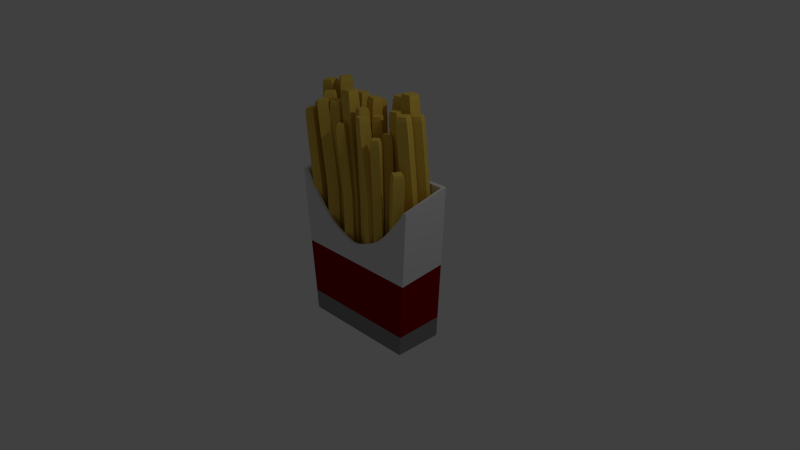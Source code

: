 # Source: Fries.blend  (saved by Blender 2.71.0; exported with 4.5.12 LTS)
import bpy
from mathutils import Matrix  # noqa: F401  (used for matrix-valued properties, if any)

bpy.ops.wm.read_factory_settings(use_empty=True)
scene = bpy.context.scene
scene.name = 'Scene'

# ---- collections
col_collection_1 = bpy.data.collections.new('Collection 1'); scene.collection.children.link(col_collection_1)

# ---- materials (node trees are filled in below, after node groups)
mat_material = bpy.data.materials.new('Material')
mat_material.alpha_threshold = 0.0
mat_material.use_transparent_shadow = False
mat_material.roughness = 0.5
mat_material.line_color = (0.0, 0.0, 0.0, 1.0)
mat_festendo = bpy.data.materials.new('festendo')
mat_festendo.alpha_threshold = 0.0
mat_festendo.use_transparent_shadow = False
mat_festendo.diffuse_color = (0.2598, 0.001099, 0.0005603, 1.0)
mat_festendo.specular_color = (0.0, 0.0, 0.0)
mat_festendo.roughness = 0.5
mat_festendo.line_color = (0.0, 0.0, 0.0, 1.0)
mat_material_001 = bpy.data.materials.new('Material.001')
mat_material_001.alpha_threshold = 0.0
mat_material_001.use_transparent_shadow = False
mat_material_001.diffuse_color = (0.2664, 0.2664, 0.2664, 1.0)
mat_material_001.roughness = 0.5
mat_material_001.line_color = (0.0, 0.0, 0.0, 1.0)
mat_krumplee = bpy.data.materials.new('krumplee')
mat_krumplee.alpha_threshold = 0.0
mat_krumplee.use_transparent_shadow = False
mat_krumplee.diffuse_color = (0.8, 0.5564, 0.09108, 1.0)
mat_krumplee.specular_color = (0.0, 0.0, 0.0)
mat_krumplee.roughness = 0.5
mat_krumplee.line_color = (0.0, 0.0, 0.0, 1.0)

# ---- material node trees

# ---- world
world_world = bpy.data.worlds.new('World'); scene.world = world_world
world_world.color = (0.05088, 0.05088, 0.05088)
world_world.use_sun_shadow = False
world_world.sun_shadow_jitter_overblur = 0.0
world_world.cycles.sampling_method = 'MANUAL'
world_world.cycles.sample_map_resolution = 256

# ---- cameras
cam_camera = bpy.data.cameras.new('Camera')
cam_camera.clip_end = 100.0
cam_camera.lens = 35.0
cam_camera.sensor_width = 32.0
cam_camera.sensor_height = 18.0
cam_camera.ortho_scale = 7.314
cam_camera.dof.focus_distance = 0.0
cam_camera.dof.aperture_fstop = 128.0

# ---- lights
light_lamp = bpy.data.lights.new('Lamp', 'POINT')
light_lamp.transmission_factor = 0.0
light_lamp.cutoff_distance = 30.0
light_lamp.energy = 100.0
light_lamp.shadow_buffer_clip_start = 1.001
light_lamp.shadow_soft_size = 0.1
light_lamp.shadow_maximum_resolution = 0.006
light_lamp.use_absolute_resolution = True
light_lamp.cycles.use_multiple_importance_sampling = False

# ---- meshes
me_cube_001 = bpy.data.meshes.new('Cube.001')
me_cube_001.from_pydata([(-0.2837, -0.6226, 0.3683), (-0.3407, -0.6226, 0.3957), (-0.3983, -0.6226, 0.4289), (-0.7621, -0.6226, 0.7955), (-0.8162, -0.6226, 0.8618), (-0.8552, -0.6226, 0.9193), (0.7621, -0.6226, 0.7955), (0.8162, -0.6226, 0.8618), (0.8552, -0.6226, 0.9193), (0.2837, -0.6226, 0.3683), (0.3407, -0.6226, 0.3957), (0.3983, -0.6226, 0.4289), (0.1702, -0.6226, 0.3192), (0.1135, -0.6226, 0.2977), (0.05673, -0.6226, 0.2824), (-0.1702, -0.6226, 0.3192), (-0.1135, -0.6226, 0.2977), (-0.05673, -0.6226, 0.2824), (0.6388, -0.6226, 0.6541), (0.5775, -0.6226, 0.5862), (0.5167, -0.6226, 0.5242), (-0.6388, -0.6226, 0.6541), (-0.5775, -0.6226, 0.5862), (-0.5167, -0.6226, 0.5242), (-3.833e-07, -0.6226, 0.2763), (-0.4569, -0.6226, 0.4708), (0.4569, -0.6226, 0.4708), (0.2269, -0.6226, 0.3437), (-0.2269, -0.6226, 0.3437), (0.7004, -0.6226, 0.7248), (-0.7004, -0.6226, 0.7248), (0.8066, 0.6558, -1.011), (0.8066, -0.6226, -1.011), (-0.8066, -0.6226, -1.011), (-0.8066, 0.6558, -1.011), (0.947, 0.6558, 1.135), (0.947, -0.6226, 1.008), (-0.947, -0.6226, 1.008), (-0.947, 0.6558, 1.135), (0.4033, 0.6558, -1.011), (9.981e-08, 0.6558, -1.011), (-0.4033, 0.6558, -1.011), (0.4033, -0.6226, -1.011), (-1.461e-07, -0.6226, -1.011), (-0.4033, -0.6226, -1.011), (0.4735, 0.6558, 1.135), (2.535e-07, 0.6558, 1.135), (-0.4735, 0.6558, 1.135), (0.2017, 0.6558, -1.011), (0.2017, -0.6226, -1.011), (0.2368, 0.6558, 1.135), (-0.2017, 0.6558, -1.011), (-0.2017, -0.6226, -1.011), (-0.2368, 0.6558, 1.135), (0.605, 0.6558, -1.011), (0.605, -0.6226, -1.011), (0.7103, 0.6558, 1.135), (-0.605, 0.6558, -1.011), (-0.605, -0.6226, -1.011), (-0.7103, 0.6558, 1.135), (-0.9011, -0.6226, 0.9861), (0.9011, -0.6226, 0.9861), (-0.2751, -0.5644, 0.3667), (-0.3304, -0.5644, 0.3938), (-0.3863, -0.5644, 0.4267), (-0.739, -0.5644, 0.7898), (-0.7915, -0.5644, 0.8555), (-0.8293, -0.5644, 0.9124), (0.739, -0.5644, 0.7898), (0.7915, -0.5644, 0.8555), (0.8293, -0.5644, 0.9124), (0.2751, -0.5644, 0.3667), (0.3304, -0.5644, 0.3938), (0.3863, -0.5644, 0.4267), (0.165, -0.5644, 0.318), (0.11, -0.5644, 0.2968), (0.05501, -0.5644, 0.2816), (-0.165, -0.5644, 0.318), (-0.11, -0.5644, 0.2968), (-0.05501, -0.5644, 0.2816), (0.6194, -0.5644, 0.6497), (0.56, -0.5644, 0.5826), (0.5011, -0.5644, 0.5211), (-0.6194, -0.5644, 0.6497), (-0.56, -0.5644, 0.5826), (-0.5011, -0.5644, 0.5211), (-3.79e-07, -0.5644, 0.2755), (-0.4431, -0.5644, 0.4682), (0.4431, -0.5644, 0.4682), (0.22, -0.5644, 0.3424), (-0.22, -0.5644, 0.3424), (0.6792, -0.5644, 0.7198), (-0.6792, -0.5644, 0.7198), (0.7738, 0.5706, -0.9911), (0.7738, -0.5707, -0.9911), (-0.7738, -0.5707, -0.9911), (-0.7738, 0.5706, -0.9911), (0.9079, 0.5686, 1.127), (0.9056, -0.5714, 1.001), (-0.9057, -0.5714, 1.001), (-0.9079, 0.5686, 1.127), (0.3911, 0.5687, -0.9894), (8.941e-08, 0.5687, -0.9894), (-0.3911, 0.5687, -0.9894), (0.3911, -0.5687, -0.9894), (-1.49e-07, -0.5687, -0.9894), (-0.3911, -0.5687, -0.9894), (0.4592, 0.5644, 1.126), (2.384e-07, 0.5644, 1.126), (-0.4592, 0.5644, 1.126), (0.1955, 0.5687, -0.9894), (0.1955, -0.5687, -0.9894), (0.2296, 0.5644, 1.126), (-0.1955, 0.5687, -0.9894), (-0.1955, -0.5687, -0.9894), (-0.2296, 0.5644, 1.126), (0.5866, 0.5687, -0.9894), (0.5866, -0.5687, -0.9894), (0.6888, 0.5644, 1.126), (-0.5866, 0.5687, -0.9894), (-0.5866, -0.5687, -0.9894), (-0.6888, 0.5644, 1.126), (-0.8738, -0.5644, 0.9787), (0.8738, -0.5644, 0.9787), (0.8768, 0.6558, 0.06172), (0.8768, -0.6226, -0.001885), (-0.8768, -0.6226, -0.001885), (-0.8768, 0.6558, 0.06172), (0.4384, 0.6558, 0.06172), (1.766e-07, 0.6558, 0.06172), (-0.4384, 0.6558, 0.06172), (0.2192, 0.6558, 0.06172), (-0.2192, 0.6558, 0.06172), (0.6576, 0.6558, 0.06172), (-0.6576, 0.6558, 0.06172), (0.4398, -0.6226, -0.001885), (-0.6605, -0.6226, -0.001885), (0.6605, -0.6226, -0.001885), (0.2205, -0.6226, -0.001885), (-0.2205, -0.6226, -0.001885), (-0.4398, -0.6226, -0.001885), (-3.32e-07, -0.6226, -0.001885), (0.2066, -0.6226, -0.7464), (0.6195, -0.6226, -0.7464), (-0.4129, -0.6226, -0.7464), (-0.2066, -0.6226, -0.7464), (-0.6195, -0.6226, -0.7464), (0.4129, -0.6226, -0.7464), (-1.949e-07, -0.6226, -0.7464), (0.825, 0.6558, -0.7297), (0.825, -0.6226, -0.7464), (-0.825, -0.6226, -0.7464), (-0.825, 0.6558, -0.7297), (0.4125, 0.6558, -0.7297), (1.2e-07, 0.6558, -0.7297), (-0.4125, 0.6558, -0.7297), (0.2063, 0.6558, -0.7297), (-0.2063, 0.6558, -0.7297), (0.6188, 0.6558, -0.7297), (-0.6188, 0.6558, -0.7297)], [], [(57, 58, 33, 34), (124, 35, 36, 125), (126, 37, 38, 127), (159, 57, 34, 152), (54, 55, 42, 39), (48, 49, 43, 40), (51, 52, 44, 41), (143, 147, 42, 55), (144, 146, 58, 44), (158, 54, 39, 153), (156, 48, 40, 154), (157, 51, 41, 155), (148, 145, 52, 43), (142, 148, 43, 49), (39, 42, 49, 48), (150, 143, 55, 32), (153, 39, 48, 156), (40, 43, 52, 51), (154, 40, 51, 157), (146, 151, 33, 58), (31, 32, 55, 54), (147, 142, 49, 42), (149, 31, 54, 158), (41, 44, 58, 57), (155, 41, 57, 159), (145, 144, 44, 52), (96, 95, 120, 119), (94, 98, 97, 93), (96, 100, 99, 95), (100, 96, 119, 121), (101, 104, 117, 116), (102, 105, 111, 110), (103, 106, 114, 113), (91, 117, 104, 88, 82, 81, 80), (84, 85, 87, 106, 120, 92, 83), (107, 101, 116, 118), (108, 102, 110, 112), (109, 103, 113, 115), (78, 79, 86, 105, 114, 90, 77), (89, 111, 105, 86, 76, 75, 74), (110, 111, 104, 101), (69, 70, 123, 98, 94, 117, 91, 68), (112, 110, 101, 107), (113, 114, 105, 102), (115, 113, 102, 108), (92, 120, 95, 99, 122, 67, 66, 65), (116, 117, 94, 93), (72, 73, 88, 104, 111, 89, 71), (118, 116, 93, 97), (119, 120, 106, 103), (121, 119, 103, 109), (90, 114, 106, 87, 64, 63, 62), (0, 28, 90, 62), (1, 0, 62, 63), (2, 1, 63, 64), (25, 2, 64, 87), (3, 30, 92, 65), (4, 3, 65, 66), (5, 4, 66, 67), (29, 6, 68, 91), (6, 7, 69, 68), (7, 8, 70, 69), (27, 9, 71, 89), (9, 10, 72, 71), (10, 11, 73, 72), (11, 26, 88, 73), (12, 27, 89, 74), (13, 12, 74, 75), (14, 13, 75, 76), (24, 14, 76, 86), (28, 15, 77, 90), (15, 16, 78, 77), (16, 17, 79, 78), (17, 24, 86, 79), (18, 29, 91, 80), (19, 18, 80, 81), (20, 19, 81, 82), (26, 20, 82, 88), (30, 21, 83, 92), (21, 22, 84, 83), (22, 23, 85, 84), (23, 25, 87, 85), (36, 35, 97, 98), (59, 38, 100, 121), (38, 37, 99, 100), (35, 56, 118, 97), (45, 50, 112, 107), (46, 53, 115, 108), (50, 46, 108, 112), (53, 47, 109, 115), (56, 45, 107, 118), (47, 59, 121, 109), (37, 60, 122, 99), (61, 36, 98, 123), (60, 5, 67, 122), (8, 61, 123, 70), (149, 124, 125, 150), (151, 126, 127, 152), (59, 134, 127, 38), (56, 133, 128, 45), (50, 131, 129, 46), (53, 132, 130, 47), (45, 128, 131, 50), (46, 129, 132, 53), (35, 124, 133, 56), (47, 130, 134, 59), (18, 19, 20, 26, 135, 137, 29), (9, 27, 138, 135, 26, 11, 10), (0, 1, 2, 25, 140, 139, 28), (6, 29, 137, 125, 36, 61, 8, 7), (15, 28, 139, 141, 24, 17, 16), (3, 4, 5, 60, 37, 126, 136, 30), (12, 13, 14, 24, 141, 138, 27), (21, 30, 136, 140, 25, 23, 22), (134, 159, 152, 127), (137, 135, 147, 143), (140, 136, 146, 144), (133, 158, 153, 128), (131, 156, 154, 129), (132, 157, 155, 130), (141, 139, 145, 148), (138, 141, 148, 142), (125, 137, 143, 150), (128, 153, 156, 131), (129, 154, 157, 132), (136, 126, 151, 146), (135, 138, 142, 147), (124, 149, 158, 133), (130, 155, 159, 134), (139, 140, 144, 145), (31, 149, 150, 32), (33, 151, 152, 34)])
me_cube_001.polygons.foreach_set('material_index', [2, 0, 0, 2, 2, 2, 2, 2, 2, 2, 2, 2, 2, 2, 2, 2, 2, 2, 2, 2, 2, 2, 2, 2, 2, 2, 2, 0, 0, 0, 2, 2, 2, 0, 0, 0, 0, 0, 0, 0, 2, 0, 0, 2, 0, 0, 2, 0, 0, 2, 0, 0, 0, 0, 0, 0, 0, 0, 0, 0, 0, 0, 0, 0, 0, 0, 0, 0, 0, 0, 0, 0, 0, 0, 0, 0, 0, 0, 0, 0, 0, 0, 0, 0, 0, 0, 0, 0, 0, 0, 0, 0, 0, 0, 0, 0, 1, 1, 0, 0, 0, 0, 0, 0, 0, 0, 0, 0, 0, 0, 0, 0, 0, 0, 1, 1, 1, 1, 1, 1, 1, 1, 1, 1, 1, 1, 1, 1, 1, 1, 2, 2])
me_cube_001.materials.append(mat_material)
me_cube_001.materials.append(mat_festendo)
me_cube_001.materials.append(mat_material_001)
me_cube_001.use_remesh_preserve_volume = False
me_cube_001.use_remesh_preserve_attributes = False
me_cube_001.use_mirror_vertex_groups = False
me_cube_001.update()
me_cube_018 = bpy.data.meshes.new('Cube.018')
me_cube_018.from_pydata([(-14.55, 3.093, -1.0), (-14.55, 5.093, -1.0), (-12.55, 5.091, -1.0), (-12.55, 3.091, -1.0), (-14.55, 3.093, 0.1371), (-14.55, 5.093, 0.1371), (-12.55, 5.091, 0.1371), (-12.55, 3.091, 0.1371), (-8.628, 1.012, -1.087), (-10.79, 1.274, -1.087), (-10.52, 3.432, -1.087), (-8.366, 3.17, -1.087), (-8.628, 1.012, 0.149), (-10.79, 1.274, 0.149), (-10.52, 3.432, 0.149), (-8.366, 3.17, 0.149), (-7.557, -0.0715, -1.216), (-6.522, 2.129, -1.216), (-4.321, 1.094, -1.216), (-5.356, -1.107, -1.216), (-7.557, -0.0715, 0.1667), (-6.522, 2.129, 0.1667), (-4.321, 1.094, 0.1667), (-5.356, -1.107, 0.1667), (-4.579, -1.545, -1.101), (-3.036, -0.0155, -1.101), (-1.506, -1.559, -1.101), (-3.05, -3.089, -1.101), (-4.579, -1.545, 0.135), (-3.036, -0.0155, 0.135), (-1.506, -1.559, 0.135), (-3.05, -3.089, 0.135), (0.8509, -2.931, -0.8702), (2.354, -2.053, -0.8702), (3.232, -3.555, -0.8702), (1.729, -4.433, -0.8702), (0.8509, -2.931, 0.1193), (2.354, -2.053, 0.1193), (3.232, -3.555, 0.1193), (1.729, -4.433, 0.1193), (-13.86, 5.723, -1.198), (-13.38, 8.068, -1.198), (-11.03, 7.582, -1.198), (-11.52, 5.237, -1.198), (-13.86, 5.723, 0.1643), (-13.38, 8.068, 0.1643), (-11.03, 7.582, 0.1643), (-11.52, 5.237, 0.1643), (-6.905, 5.303, -0.9206), (-5.08, 5.062, -0.9206), (-5.322, 3.237, -0.9206), (-7.147, 3.478, -0.9206), (-6.905, 5.303, 0.1263), (-5.08, 5.062, 0.1263), (-5.322, 3.237, 0.1263), (-7.147, 3.478, 0.1263), (-3.29, 3.95, -1.087), (-1.285, 4.787, -1.087), (-0.4472, 2.782, -1.087), (-2.453, 1.945, -1.087), (-3.29, 3.95, 0.149), (-1.285, 4.787, 0.149), (-0.4472, 2.782, 0.149), (-2.453, 1.945, 0.149), (1.233, 3.144, -1.178), (3.412, 2.246, -1.178), (2.515, 0.06713, -1.178), (0.3359, 0.9643, -1.178), (1.233, 3.144, 0.1616), (3.412, 2.246, 0.1616), (2.515, 0.06713, 0.1616), (0.3359, 0.9643, 0.1616), (4.494, -0.8639, -1.254), (5.561, 1.406, -1.254), (7.831, 0.3381, -1.254), (6.763, -1.932, -1.254), (4.494, -0.8639, 0.172), (5.561, 1.406, 0.172), (7.831, 0.3381, 0.172), (6.763, -1.932, 0.172), (5.449, -5.107, -1.111), (5.561, -2.887, -1.111), (7.781, -2.999, -1.111), (7.669, -5.219, -1.111), (5.449, -5.107, 0.1524), (5.561, -2.887, 0.1524), (7.781, -2.999, 0.1524), (7.669, -5.219, 0.1524), (6.258, -6.587, -0.5904), (4.503, -7.869, -0.5904), (3.221, -6.114, -0.5904), (4.976, -4.832, -0.5904), (6.258, -6.587, 0.08097), (4.503, -7.869, 0.08097), (3.221, -6.114, 0.08097), (4.976, -4.832, 0.08097), (-1.468, -5.009, -1.06), (-2.978, -3.523, -1.06), (-1.492, -2.012, -1.06), (0.01883, -3.499, -1.06), (-1.468, -5.009, 0.1453), (-2.978, -3.523, 0.1453), (-1.492, -2.012, 0.1453), (0.01883, -3.499, 0.1453), (-7.893, -1.844, -0.8894), (-8.083, -0.07531, -0.8894), (-6.314, 0.1137, -0.8894), (-6.125, -1.655, -0.8894), (-7.893, -1.844, 0.122), (-8.083, -0.07531, 0.122), (-6.314, 0.1137, 0.122), (-6.125, -1.655, 0.122), (-11.99, -0.1797, -1.087), (-12.66, 1.887, -1.087), (-10.59, 2.558, -1.087), (-9.919, 0.4914, -1.087), (-11.99, -0.1797, 0.149), (-12.66, 1.887, 0.149), (-10.59, 2.558, 0.149), (-9.919, 0.4914, 0.149), (-11.35, 5.882, -1.247), (-9.238, 7.206, -1.247), (-7.914, 5.092, -1.247), (-10.03, 3.767, -1.247), (-11.35, 5.882, 0.1711), (-9.238, 7.206, 0.1711), (-7.914, 5.092, 0.1711), (-10.03, 3.767, 0.1711), (-3.766, 3.243, -1.138), (-1.925, 1.905, -1.138), (-3.263, 0.06389, -1.138), (-5.104, 1.402, -1.138), (-3.766, 3.243, 0.1561), (-1.925, 1.905, 0.1561), (-3.263, 0.06389, 0.1561), (-5.104, 1.402, 0.1561), (-1.0, -1.0, -1.0), (-1.0, 1.0, -1.0), (1.0, 1.0, -1.0), (1.0, -1.0, -1.0), (-1.0, -1.0, 0.1371), (-1.0, 1.0, 0.1371), (1.0, 1.0, 0.1371), (1.0, -1.0, 0.1371), (2.478, -1.852, -1.087), (3.403, 0.1149, -1.087), (5.37, -0.8102, -1.087), (4.445, -2.777, -1.087), (2.478, -1.852, 0.149), (3.403, 0.1149, 0.149), (5.37, -0.8102, 0.149), (4.445, -2.777, 0.149), (7.264, -2.732, -1.087), (7.116, -0.5642, -1.087), (9.284, -0.4162, -1.087), (9.432, -2.584, -1.087), (7.264, -2.732, 0.149), (7.116, -0.5642, 0.149), (9.284, -0.4162, 0.149), (9.432, -2.584, 0.149), (-12.95, 9.254, -1.087), (-11.01, 10.23, -1.087), (-10.03, 8.286, -1.087), (-11.97, 7.312, -1.087), (-12.95, 9.254, 0.149), (-11.01, 10.23, 0.149), (-10.03, 8.286, 0.149), (-11.97, 7.312, 0.149), (-8.551, 7.812, -1.087), (-6.545, 6.977, -1.087), (-7.38, 4.971, -1.087), (-9.387, 5.806, -1.087), (-8.551, 7.812, 0.149), (-6.545, 6.977, 0.149), (-7.38, 4.971, 0.149), (-9.387, 5.806, 0.149), (-15.83, 1.517, -0.9544), (-15.58, 3.409, -0.9544), (-13.69, 3.16, -0.9544), (-13.94, 1.267, -0.9544), (-15.83, 1.517, 0.1309), (-15.58, 3.409, 0.1309), (-13.69, 3.16, 0.1309), (-13.94, 1.267, 0.1309), (-11.71, 2.205, -1.13), (-12.42, 4.351, -1.13), (-10.27, 5.062, -1.13), (-9.564, 2.916, -1.13), (-11.71, 2.205, 0.155), (-12.42, 4.351, 0.155), (-10.27, 5.062, 0.155), (-9.564, 2.916, 0.155), (1.592, -5.498, -0.8755), (-0.1514, -5.659, -0.8755), (-0.3121, -3.915, -0.8755), (1.432, -3.755, -0.8755), (1.592, -5.498, 0.1201), (-0.1514, -5.659, 0.1201), (-0.3121, -3.915, 0.1201), (1.432, -3.755, 0.1201), (-15.47, 3.094, 0.8487), (-15.46, 3.318, 1.01), (-15.55, 3.16, 0.9622), (-15.47, 5.094, 0.8487), (-15.46, 4.871, 1.01), (-15.55, 5.029, 0.9622), (-13.48, 5.092, 0.8572), (-13.91, 4.869, 1.016), (-13.69, 5.027, 0.9701), (-13.48, 3.092, 0.8572), (-13.91, 3.316, 1.016), (-13.69, 3.158, 0.9701), (-8.751, 0.0004251, 0.9361), (-8.971, 0.04343, 1.097), (-8.826, -0.07225, 1.05), (-10.91, 0.2624, 0.9361), (-10.68, 0.2515, 1.097), (-10.85, 0.174, 1.05), (-10.65, 2.413, 0.9453), (-10.48, 1.959, 1.104), (-10.61, 2.195, 1.058), (-8.49, 2.151, 0.9453), (-8.764, 1.751, 1.104), (-8.581, 1.948, 1.058), (-8.611, 0.4246, 1.066), (-8.501, 0.62, 1.228), (-8.657, 0.5184, 1.18), (-7.576, 2.625, 1.066), (-7.657, 2.416, 1.228), (-7.677, 2.6, 1.18), (-5.383, 1.593, 1.077), (-5.867, 1.574, 1.236), (-5.602, 1.624, 1.19), (-6.418, -0.6071, 1.077), (-6.712, -0.2217, 1.236), (-6.582, -0.4578, 1.19), (-5.297, -0.8208, 0.9221), (-5.127, -0.6749, 1.083), (-5.308, -0.717, 1.036), (-3.753, 0.7087, 0.9221), (-3.9, 0.5399, 1.083), (-3.857, 0.7203, 1.036), (-2.229, -0.8299, 0.9313), (-2.69, -0.6818, 1.09), (-2.424, -0.7258, 1.044), (-3.773, -2.359, 0.9313), (-3.916, -1.897, 1.09), (-3.875, -2.163, 1.044), (0.4598, -2.261, 0.7178), (0.661, -2.163, 0.8789), (0.4754, -2.158, 0.8313), (1.962, -1.383, 0.7178), (1.778, -1.51, 0.8789), (1.865, -1.346, 0.8313), (2.838, -2.881, 0.7252), (2.428, -2.622, 0.8843), (2.674, -2.731, 0.8381), (1.335, -3.759, 0.7252), (1.311, -3.275, 0.8843), (1.285, -3.543, 0.8381), (-14.98, 5.955, 1.048), (-14.92, 6.171, 1.209), (-15.05, 6.036, 1.162), (-14.5, 8.301, 1.048), (-14.53, 8.079, 1.209), (-14.59, 8.253, 1.162), (-12.16, 7.816, 1.058), (-12.62, 7.685, 1.218), (-12.38, 7.795, 1.171), (-12.64, 5.471, 1.058), (-13.02, 5.777, 1.218), (-12.84, 5.578, 1.171), (-6.796, 6.128, 0.7686), (-6.577, 6.083, 0.9297), (-6.721, 6.2, 0.8821), (-4.971, 5.887, 0.7686), (-5.195, 5.9, 0.9297), (-5.025, 5.976, 0.8821), (-5.212, 4.068, 0.7764), (-5.377, 4.523, 0.9356), (-5.249, 4.286, 0.8894), (-7.037, 4.309, 0.7764), (-6.759, 4.706, 0.9356), (-6.944, 4.51, 0.8894), (-3.683, 4.891, 0.9361), (-3.47, 4.962, 1.097), (-3.654, 4.991, 1.05), (-1.677, 5.728, 0.9361), (-1.877, 5.627, 1.097), (-1.769, 5.778, 1.05), (-0.8428, 3.73, 0.9453), (-1.215, 4.04, 1.104), (-0.9847, 3.9, 1.058), (-2.848, 2.892, 0.9453), (-2.808, 3.375, 1.104), (-2.869, 3.113, 1.058), (1.66, 4.182, 1.029), (1.861, 4.082, 1.19), (1.752, 4.232, 1.142), (3.84, 3.285, 1.029), (3.627, 3.355, 1.19), (3.81, 3.385, 1.142), (2.946, 1.113, 1.039), (2.903, 1.596, 1.198), (2.966, 1.333, 1.152), (0.7664, 2.01, 1.039), (1.137, 2.323, 1.198), (0.9074, 2.181, 1.152), (3.4, -0.3494, 1.105), (3.51, -0.154, 1.266), (3.354, -0.2556, 1.219), (4.468, 1.92, 1.105), (4.387, 1.711, 1.266), (4.366, 1.896, 1.219), (6.73, 0.8562, 1.116), (6.246, 0.837, 1.275), (6.511, 0.887, 1.229), (5.662, -1.414, 1.116), (5.368, -1.028, 1.275), (5.499, -1.264, 1.229), (4.403, -5.054, 0.9611), (4.43, -4.832, 1.122), (4.325, -4.985, 1.075), (4.515, -2.834, 0.9611), (4.52, -3.058, 1.122), (4.431, -2.895, 1.075), (6.728, -2.946, 0.9705), (6.287, -3.148, 1.13), (6.513, -3.001, 1.083), (6.615, -5.166, 0.9705), (6.197, -4.921, 1.13), (6.407, -5.09, 1.083), (6.835, -7.377, 0.4913), (6.669, -7.529, 0.5961), (6.847, -7.505, 0.5652), (5.08, -8.659, 0.4913), (5.275, -8.547, 0.5961), (5.198, -8.709, 0.5652), (3.802, -6.91, 0.4963), (4.261, -7.159, 0.6001), (3.997, -7.066, 0.5699), (5.557, -5.628, 0.4963), (5.655, -6.14, 0.6001), (5.646, -5.861, 0.5699), (-2.162, -5.714, 0.909), (-2.31, -5.546, 1.07), (-2.265, -5.726, 1.023), (-3.672, -4.228, 0.909), (-3.502, -4.373, 1.07), (-3.683, -4.332, 1.023), (-2.191, -2.722, 0.918), (-2.333, -3.186, 1.077), (-2.292, -2.919, 1.031), (-0.68, -4.209, 0.918), (-1.141, -4.359, 1.077), (-0.875, -4.314, 1.031), (-8.686, -1.929, 0.7371), (-8.693, -1.705, 0.8982), (-8.773, -1.872, 0.8506), (-8.875, -0.16, 0.7371), (-8.835, -0.3806, 0.8982), (-8.949, -0.2337, 0.8506), (-7.112, 0.02839, 0.7447), (-7.516, -0.2396, 0.9038), (-7.316, -0.05919, 0.8576), (-6.923, -1.74, 0.7447), (-7.375, -1.564, 0.9038), (-7.14, -1.698, 0.8576), (-12.96, -0.4946, 0.9361), (-13.01, -0.277, 1.097), (-13.05, -0.4574, 1.05), (-13.63, 1.572, 0.9361), (-13.54, 1.365, 1.097), (-13.68, 1.485, 1.05), (-11.57, 2.241, 0.9453), (-11.91, 1.896, 1.104), (-11.75, 2.114, 1.058), (-10.9, 0.1743, 0.9453), (-11.37, 0.2541, 1.104), (-11.12, 0.1713, 1.058), (-11.99, 6.9, 1.098), (-11.79, 7.005, 1.259), (-11.98, 7.003, 1.212), (-9.876, 8.224, 1.098), (-10.06, 8.092, 1.259), (-9.974, 8.258, 1.212), (-8.556, 6.117, 1.109), (-8.974, 6.362, 1.268), (-8.724, 6.261, 1.222), (-10.67, 4.792, 1.109), (-10.71, 5.275, 1.268), (-10.73, 5.006, 1.222), (-3.133, 4.115, 0.988), (-2.962, 3.97, 1.149), (-3.032, 4.142, 1.101), (-1.292, 2.777, 0.988), (-1.482, 2.895, 1.149), (-1.297, 2.881, 1.101), (-2.625, 0.9417, 0.9976), (-2.553, 1.421, 1.157), (-2.554, 1.151, 1.111), (-4.467, 2.28, 0.9976), (-4.033, 2.496, 1.157), (-4.289, 2.412, 1.111), (-1.922, -1.0, 0.8487), (-1.906, -0.7764, 1.01), (-2.003, -0.9345, 0.9622), (-1.922, 1.0, 0.8487), (-1.906, 0.7764, 1.01), (-2.003, 0.9345, 0.9622), (0.07147, 1.0, 0.8572), (-0.3586, 0.7764, 1.016), (-0.14, 0.9345, 0.9701), (0.07147, -1.0, 0.8572), (-0.3586, -0.7764, 1.016), (-0.14, -0.9345, 0.9701), (1.556, -1.418, 0.9361), (1.666, -1.222, 1.097), (1.51, -1.324, 1.05), (2.481, 0.5489, 0.9361), (2.4, 0.3397, 1.097), (2.38, 0.5242, 1.05), (4.441, -0.3731, 0.9453), (3.957, -0.3923, 1.104), (4.222, -0.3423, 1.058), (3.516, -2.34, 0.9453), (3.222, -1.954, 1.104), (3.352, -2.19, 1.058), (6.247, -2.802, 0.9361), (6.248, -2.578, 1.097), (6.161, -2.742, 1.05), (6.099, -0.6336, 0.9361), (6.13, -0.8555, 1.097), (6.022, -0.7045, 1.05), (8.26, -0.4861, 0.9453), (7.846, -0.7384, 1.104), (8.053, -0.5659, 1.058), (8.408, -2.654, 0.9453), (7.964, -2.461, 1.104), (8.192, -2.603, 1.058), (-13.41, 10.17, 0.9361), (-13.2, 10.25, 1.097), (-13.38, 10.27, 1.05), (-11.46, 11.14, 0.9361), (-11.66, 11.03, 1.097), (-11.56, 11.18, 1.05), (-10.49, 9.204, 0.9453), (-10.89, 9.488, 1.104), (-10.65, 9.364, 1.058), (-12.44, 8.229, 0.9453), (-12.43, 8.714, 1.104), (-12.47, 8.448, 1.058), (-8.159, 8.754, 0.9361), (-7.959, 8.653, 1.097), (-8.067, 8.803, 1.05), (-6.153, 7.918, 0.9361), (-6.365, 7.989, 1.097), (-6.182, 8.018, 1.05), (-6.986, 5.919, 0.9453), (-7.027, 6.401, 1.104), (-6.965, 6.139, 1.058), (-8.992, 6.754, 0.9453), (-8.62, 7.065, 1.104), (-8.85, 6.924, 1.058), (-16.7, 1.63, 0.8028), (-16.65, 1.85, 0.9638), (-16.77, 1.706, 0.9163), (-16.45, 3.523, 0.8028), (-16.46, 3.299, 0.9638), (-16.54, 3.469, 0.9163), (-14.56, 3.274, 0.8108), (-15.02, 3.109, 0.97), (-14.78, 3.237, 0.9238), (-14.81, 1.382, 0.8108), (-15.21, 1.66, 0.97), (-15.01, 1.474, 0.9238), (-12.73, 1.869, 0.9802), (-12.78, 2.087, 1.141), (-12.82, 1.906, 1.094), (-13.44, 4.016, 0.9802), (-13.35, 3.808, 1.141), (-13.49, 3.928, 1.094), (-11.3, 4.724, 0.9897), (-11.63, 4.376, 1.149), (-11.48, 4.595, 1.103), (-10.59, 2.578, 0.9897), (-11.06, 2.655, 1.149), (-10.81, 2.573, 1.103), (1.664, -6.276, 0.7232), (1.44, -6.28, 0.8842), (1.606, -6.363, 0.8367), (-0.07967, -6.437, 0.7232), (0.1415, -6.4, 0.8842), (-0.007021, -6.512, 0.8367), (-0.2398, -4.699, 0.7306), (0.02225, -5.107, 0.8898), (-0.1552, -4.904, 0.8435), (1.504, -4.538, 0.7306), (1.321, -4.987, 0.8898), (1.458, -4.755, 0.8435)], [], [(4, 5, 1, 0), (5, 6, 2, 1), (6, 7, 3, 2), (7, 4, 0, 3), (203, 206, 6, 5), (210, 207, 204, 201), (206, 209, 7, 6), (221, 212, 12, 15), (200, 203, 5, 4), (12, 13, 9, 8), (13, 14, 10, 9), (14, 15, 11, 10), (15, 12, 8, 11), (215, 218, 14, 13), (222, 219, 216, 213), (218, 221, 15, 14), (233, 224, 20, 23), (212, 215, 13, 12), (20, 21, 17, 16), (21, 22, 18, 17), (22, 23, 19, 18), (23, 20, 16, 19), (227, 230, 22, 21), (234, 231, 228, 225), (230, 233, 23, 22), (245, 236, 28, 31), (224, 227, 21, 20), (28, 29, 25, 24), (29, 30, 26, 25), (30, 31, 27, 26), (31, 28, 24, 27), (239, 242, 30, 29), (246, 243, 240, 237), (242, 245, 31, 30), (257, 248, 36, 39), (236, 239, 29, 28), (36, 37, 33, 32), (37, 38, 34, 33), (38, 39, 35, 34), (39, 36, 32, 35), (251, 254, 38, 37), (258, 255, 252, 249), (254, 257, 39, 38), (269, 260, 44, 47), (248, 251, 37, 36), (44, 45, 41, 40), (45, 46, 42, 41), (46, 47, 43, 42), (47, 44, 40, 43), (263, 266, 46, 45), (270, 267, 264, 261), (266, 269, 47, 46), (281, 272, 52, 55), (260, 263, 45, 44), (52, 53, 49, 48), (53, 54, 50, 49), (54, 55, 51, 50), (55, 52, 48, 51), (275, 278, 54, 53), (282, 279, 276, 273), (278, 281, 55, 54), (293, 284, 60, 63), (272, 275, 53, 52), (60, 61, 57, 56), (61, 62, 58, 57), (62, 63, 59, 58), (63, 60, 56, 59), (287, 290, 62, 61), (294, 291, 288, 285), (290, 293, 63, 62), (305, 296, 68, 71), (284, 287, 61, 60), (68, 69, 65, 64), (69, 70, 66, 65), (70, 71, 67, 66), (71, 68, 64, 67), (299, 302, 70, 69), (306, 303, 300, 297), (302, 305, 71, 70), (317, 308, 76, 79), (296, 299, 69, 68), (76, 77, 73, 72), (77, 78, 74, 73), (78, 79, 75, 74), (79, 76, 72, 75), (311, 314, 78, 77), (318, 315, 312, 309), (314, 317, 79, 78), (329, 320, 84, 87), (308, 311, 77, 76), (84, 85, 81, 80), (85, 86, 82, 81), (86, 87, 83, 82), (87, 84, 80, 83), (323, 326, 86, 85), (330, 327, 324, 321), (326, 329, 87, 86), (341, 332, 92, 95), (320, 323, 85, 84), (92, 93, 89, 88), (93, 94, 90, 89), (94, 95, 91, 90), (95, 92, 88, 91), (335, 338, 94, 93), (342, 339, 336, 333), (338, 341, 95, 94), (353, 344, 100, 103), (332, 335, 93, 92), (100, 101, 97, 96), (101, 102, 98, 97), (102, 103, 99, 98), (103, 100, 96, 99), (347, 350, 102, 101), (354, 351, 348, 345), (350, 353, 103, 102), (365, 356, 108, 111), (344, 347, 101, 100), (108, 109, 105, 104), (109, 110, 106, 105), (110, 111, 107, 106), (111, 108, 104, 107), (359, 362, 110, 109), (366, 363, 360, 357), (362, 365, 111, 110), (377, 368, 116, 119), (356, 359, 109, 108), (116, 117, 113, 112), (117, 118, 114, 113), (118, 119, 115, 114), (119, 116, 112, 115), (371, 374, 118, 117), (378, 375, 372, 369), (374, 377, 119, 118), (389, 380, 124, 127), (368, 371, 117, 116), (124, 125, 121, 120), (125, 126, 122, 121), (126, 127, 123, 122), (127, 124, 120, 123), (383, 386, 126, 125), (390, 387, 384, 381), (386, 389, 127, 126), (401, 392, 132, 135), (380, 383, 125, 124), (132, 133, 129, 128), (133, 134, 130, 129), (134, 135, 131, 130), (135, 132, 128, 131), (395, 398, 134, 133), (402, 399, 396, 393), (398, 401, 135, 134), (413, 404, 140, 143), (392, 395, 133, 132), (140, 141, 137, 136), (141, 142, 138, 137), (142, 143, 139, 138), (143, 140, 136, 139), (407, 410, 142, 141), (414, 411, 408, 405), (410, 413, 143, 142), (425, 416, 148, 151), (404, 407, 141, 140), (148, 149, 145, 144), (149, 150, 146, 145), (150, 151, 147, 146), (151, 148, 144, 147), (419, 422, 150, 149), (426, 423, 420, 417), (422, 425, 151, 150), (437, 428, 156, 159), (416, 419, 149, 148), (156, 157, 153, 152), (157, 158, 154, 153), (158, 159, 155, 154), (159, 156, 152, 155), (431, 434, 158, 157), (438, 435, 432, 429), (434, 437, 159, 158), (449, 440, 164, 167), (428, 431, 157, 156), (164, 165, 161, 160), (165, 166, 162, 161), (166, 167, 163, 162), (167, 164, 160, 163), (443, 446, 166, 165), (450, 447, 444, 441), (446, 449, 167, 166), (461, 452, 172, 175), (440, 443, 165, 164), (172, 173, 169, 168), (173, 174, 170, 169), (174, 175, 171, 170), (175, 172, 168, 171), (455, 458, 174, 173), (462, 459, 456, 453), (458, 461, 175, 174), (473, 464, 180, 183), (452, 455, 173, 172), (180, 181, 177, 176), (181, 182, 178, 177), (182, 183, 179, 178), (183, 180, 176, 179), (467, 470, 182, 181), (474, 471, 468, 465), (470, 473, 183, 182), (485, 476, 188, 191), (464, 467, 181, 180), (188, 189, 185, 184), (189, 190, 186, 185), (190, 191, 187, 186), (191, 188, 184, 187), (479, 482, 190, 189), (486, 483, 480, 477), (482, 485, 191, 190), (497, 488, 196, 199), (476, 479, 189, 188), (196, 197, 193, 192), (197, 198, 194, 193), (198, 199, 195, 194), (199, 196, 192, 195), (491, 494, 198, 197), (498, 495, 492, 489), (494, 497, 199, 198), (488, 491, 197, 196), (201, 204, 205, 202), (202, 205, 203, 200), (204, 207, 208, 205), (205, 208, 206, 203), (207, 210, 211, 208), (208, 211, 209, 206), (210, 201, 202, 211), (211, 202, 200, 209), (213, 216, 217, 214), (214, 217, 215, 212), (216, 219, 220, 217), (217, 220, 218, 215), (219, 222, 223, 220), (220, 223, 221, 218), (222, 213, 214, 223), (223, 214, 212, 221), (225, 228, 229, 226), (226, 229, 227, 224), (228, 231, 232, 229), (229, 232, 230, 227), (231, 234, 235, 232), (232, 235, 233, 230), (234, 225, 226, 235), (235, 226, 224, 233), (237, 240, 241, 238), (238, 241, 239, 236), (240, 243, 244, 241), (241, 244, 242, 239), (243, 246, 247, 244), (244, 247, 245, 242), (246, 237, 238, 247), (247, 238, 236, 245), (249, 252, 253, 250), (250, 253, 251, 248), (252, 255, 256, 253), (253, 256, 254, 251), (255, 258, 259, 256), (256, 259, 257, 254), (258, 249, 250, 259), (259, 250, 248, 257), (261, 264, 265, 262), (262, 265, 263, 260), (264, 267, 268, 265), (265, 268, 266, 263), (267, 270, 271, 268), (268, 271, 269, 266), (270, 261, 262, 271), (271, 262, 260, 269), (273, 276, 277, 274), (274, 277, 275, 272), (276, 279, 280, 277), (277, 280, 278, 275), (279, 282, 283, 280), (280, 283, 281, 278), (282, 273, 274, 283), (283, 274, 272, 281), (285, 288, 289, 286), (286, 289, 287, 284), (288, 291, 292, 289), (289, 292, 290, 287), (291, 294, 295, 292), (292, 295, 293, 290), (294, 285, 286, 295), (295, 286, 284, 293), (297, 300, 301, 298), (298, 301, 299, 296), (300, 303, 304, 301), (301, 304, 302, 299), (303, 306, 307, 304), (304, 307, 305, 302), (306, 297, 298, 307), (307, 298, 296, 305), (309, 312, 313, 310), (310, 313, 311, 308), (312, 315, 316, 313), (313, 316, 314, 311), (315, 318, 319, 316), (316, 319, 317, 314), (318, 309, 310, 319), (319, 310, 308, 317), (321, 324, 325, 322), (322, 325, 323, 320), (324, 327, 328, 325), (325, 328, 326, 323), (327, 330, 331, 328), (328, 331, 329, 326), (330, 321, 322, 331), (331, 322, 320, 329), (333, 336, 337, 334), (334, 337, 335, 332), (336, 339, 340, 337), (337, 340, 338, 335), (339, 342, 343, 340), (340, 343, 341, 338), (342, 333, 334, 343), (343, 334, 332, 341), (345, 348, 349, 346), (346, 349, 347, 344), (348, 351, 352, 349), (349, 352, 350, 347), (351, 354, 355, 352), (352, 355, 353, 350), (354, 345, 346, 355), (355, 346, 344, 353), (357, 360, 361, 358), (358, 361, 359, 356), (360, 363, 364, 361), (361, 364, 362, 359), (363, 366, 367, 364), (364, 367, 365, 362), (366, 357, 358, 367), (367, 358, 356, 365), (369, 372, 373, 370), (370, 373, 371, 368), (372, 375, 376, 373), (373, 376, 374, 371), (375, 378, 379, 376), (376, 379, 377, 374), (378, 369, 370, 379), (379, 370, 368, 377), (381, 384, 385, 382), (382, 385, 383, 380), (384, 387, 388, 385), (385, 388, 386, 383), (387, 390, 391, 388), (388, 391, 389, 386), (390, 381, 382, 391), (391, 382, 380, 389), (393, 396, 397, 394), (394, 397, 395, 392), (396, 399, 400, 397), (397, 400, 398, 395), (399, 402, 403, 400), (400, 403, 401, 398), (402, 393, 394, 403), (403, 394, 392, 401), (405, 408, 409, 406), (406, 409, 407, 404), (408, 411, 412, 409), (409, 412, 410, 407), (411, 414, 415, 412), (412, 415, 413, 410), (414, 405, 406, 415), (415, 406, 404, 413), (417, 420, 421, 418), (418, 421, 419, 416), (420, 423, 424, 421), (421, 424, 422, 419), (423, 426, 427, 424), (424, 427, 425, 422), (426, 417, 418, 427), (427, 418, 416, 425), (429, 432, 433, 430), (430, 433, 431, 428), (432, 435, 436, 433), (433, 436, 434, 431), (435, 438, 439, 436), (436, 439, 437, 434), (438, 429, 430, 439), (439, 430, 428, 437), (441, 444, 445, 442), (442, 445, 443, 440), (444, 447, 448, 445), (445, 448, 446, 443), (447, 450, 451, 448), (448, 451, 449, 446), (450, 441, 442, 451), (451, 442, 440, 449), (453, 456, 457, 454), (454, 457, 455, 452), (456, 459, 460, 457), (457, 460, 458, 455), (459, 462, 463, 460), (460, 463, 461, 458), (462, 453, 454, 463), (463, 454, 452, 461), (465, 468, 469, 466), (466, 469, 467, 464), (468, 471, 472, 469), (469, 472, 470, 467), (471, 474, 475, 472), (472, 475, 473, 470), (474, 465, 466, 475), (475, 466, 464, 473), (477, 480, 481, 478), (478, 481, 479, 476), (480, 483, 484, 481), (481, 484, 482, 479), (483, 486, 487, 484), (484, 487, 485, 482), (486, 477, 478, 487), (487, 478, 476, 485), (489, 492, 493, 490), (490, 493, 491, 488), (492, 495, 496, 493), (493, 496, 494, 491), (495, 498, 499, 496), (496, 499, 497, 494), (498, 489, 490, 499), (499, 490, 488, 497), (209, 200, 4, 7)])
me_cube_018.materials.append(mat_krumplee)
me_cube_018.use_remesh_preserve_volume = False
me_cube_018.use_remesh_preserve_attributes = False
me_cube_018.use_mirror_vertex_groups = False
me_cube_018.update()

# ---- objects
ob_lamp = bpy.data.objects.new('Lamp', light_lamp)
ob_camera = bpy.data.objects.new('Camera', cam_camera)
ob_cube_001 = bpy.data.objects.new('Cube.001', me_cube_001)
ob_cube_018 = bpy.data.objects.new('Cube.018', me_cube_018)

# ---- transforms, parenting, visibility, modifiers, constraints
ob_lamp.location = (4.076, 1.005, 5.904)
ob_lamp.rotation_euler = (0.6503, 0.05522, 1.866)
ob_lamp.lock_rotations_4d = False
ob_lamp.empty_display_type = 'ARROWS'
ob_lamp.color = (0.0, 0.0, 0.0, 0.0)
ob_lamp.lineart.crease_threshold = 0.0
ob_camera.location = (7.481, -6.508, 5.344)
ob_camera.rotation_euler = (1.109, 0.01082, 0.8149)
ob_camera.lock_rotations_4d = False
ob_camera.empty_display_type = 'ARROWS'
ob_camera.color = (0.0, 0.0, 0.0, 0.0)
ob_camera.display_type = 'WIRE'
ob_camera.lineart.crease_threshold = 0.0
ob_cube_001.location = (0.0, 0.0, 0.0)
ob_cube_001.scale = (1.0, 0.5141, 1.0)
ob_cube_001.lock_rotations_4d = False
ob_cube_001.empty_display_type = 'ARROWS'
ob_cube_001.lineart.crease_threshold = 0.0
ob_cube_018.location = (0.2, 0.04371, 0.6956)
ob_cube_018.rotation_euler = (0.0, -0.0, 0.4397)
ob_cube_018.scale = (0.06534, 0.06534, 1.191)
ob_cube_018.lineart.crease_threshold = 0.0

# ---- collection membership
col_collection_1.objects.link(ob_lamp)
col_collection_1.objects.link(ob_camera)
col_collection_1.objects.link(ob_cube_001)
col_collection_1.objects.link(ob_cube_018)

# ---- scene / render settings (as saved in the file)
scene.camera = ob_camera
scene.frame_start = 1; scene.frame_end = 250; scene.frame_set(1)
scene.render.engine = 'BLENDER_EEVEE_NEXT'
scene.render.resolution_percentage = 50
scene.render.dither_intensity = 0.0
scene.cycles.use_denoising = False
scene.cycles.samples = 10
scene.cycles.sampling_pattern = 'TABULATED_SOBOL'
scene.cycles.light_sampling_threshold = 0.0
scene.cycles.use_adaptive_sampling = False
scene.cycles.use_light_tree = False
scene.cycles.blur_glossy = 0.0
scene.cycles.volume_bounces = 1
scene.cycles.pixel_filter_type = 'GAUSSIAN'
scene.cycles.sample_clamp_indirect = 0.0
scene.view_settings.view_transform = 'Standard'
bpy.context.view_layer.update()
